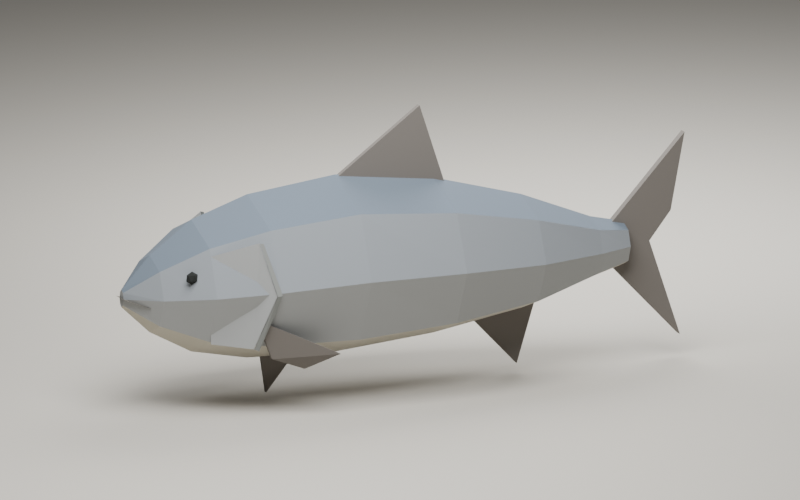 # Source: RiverFish_PreviewScene.blend  (saved by Blender 5.2.44; exported with 4.5.12 LTS)
import bpy
from mathutils import Matrix  # noqa: F401  (used for matrix-valued properties, if any)

bpy.ops.wm.read_factory_settings(use_empty=True)
scene = bpy.context.scene
scene.name = 'Scene'

# ---- materials (node trees are filled in below, after node groups)
mat_back_slateblue = bpy.data.materials.new('Back_SlateBlue')
mat_back_slateblue.diffuse_color = (0.115, 0.145, 0.18, 1.0)
mat_upperflank = bpy.data.materials.new('UpperFlank')
mat_upperflank.diffuse_color = (0.22, 0.24, 0.26, 1.0)
mat_silverflank = bpy.data.materials.new('SilverFlank')
mat_silverflank.diffuse_color = (0.34, 0.35, 0.35, 1.0)
mat_palebelly = bpy.data.materials.new('PaleBelly')
mat_palebelly.diffuse_color = (0.49, 0.46, 0.38, 1.0)
mat_fins_charcoal = bpy.data.materials.new('Fins_Charcoal')
mat_fins_charcoal.diffuse_color = (0.16, 0.145, 0.13, 1.0)
mat_eye_black = bpy.data.materials.new('Eye_Black')
mat_eye_black.diffuse_color = (0.012, 0.014, 0.013, 1.0)
mat_gillshadow = bpy.data.materials.new('GillShadow')
mat_gillshadow.diffuse_color = (0.21, 0.22, 0.21, 1.0)
mat_mouth = bpy.data.materials.new('Mouth')
mat_mouth.diffuse_color = (0.12, 0.105, 0.085, 1.0)
mat_studio = bpy.data.materials.new('Studio')
mat_studio.diffuse_color = (0.4, 0.38, 0.34, 1.0)

# ---- material node trees
mat_back_slateblue.use_nodes = True; mat_back_slateblue.node_tree.nodes.clear()
_N = mat_back_slateblue.node_tree.nodes; _L = mat_back_slateblue.node_tree.links
n0 = _N.new('ShaderNodeBsdfPrincipled'); n0.name = 'Principled BSDF'; n0.location = (-200, 100)
n0.inputs[0].default_value = (0.115, 0.145, 0.18, 1.0)
n0.inputs[2].default_value = 1.0
n0.inputs[10].default_value = 0.005
n1 = _N.new('ShaderNodeOutputMaterial'); n1.name = 'Material Output'; n1.location = (200, 100)
_L.new(n0.outputs[0], n1.inputs[0])
n1.is_active_output = True
mat_upperflank.use_nodes = True; mat_upperflank.node_tree.nodes.clear()
_N = mat_upperflank.node_tree.nodes; _L = mat_upperflank.node_tree.links
n0 = _N.new('ShaderNodeBsdfPrincipled'); n0.name = 'Principled BSDF'; n0.location = (-200, 100)
n0.inputs[0].default_value = (0.22, 0.24, 0.26, 1.0)
n0.inputs[2].default_value = 1.0
n0.inputs[10].default_value = 0.005
n1 = _N.new('ShaderNodeOutputMaterial'); n1.name = 'Material Output'; n1.location = (200, 100)
_L.new(n0.outputs[0], n1.inputs[0])
n1.is_active_output = True
mat_silverflank.use_nodes = True; mat_silverflank.node_tree.nodes.clear()
_N = mat_silverflank.node_tree.nodes; _L = mat_silverflank.node_tree.links
n0 = _N.new('ShaderNodeBsdfPrincipled'); n0.name = 'Principled BSDF'; n0.location = (-200, 100)
n0.inputs[0].default_value = (0.34, 0.35, 0.35, 1.0)
n0.inputs[2].default_value = 1.0
n0.inputs[10].default_value = 0.005
n1 = _N.new('ShaderNodeOutputMaterial'); n1.name = 'Material Output'; n1.location = (200, 100)
_L.new(n0.outputs[0], n1.inputs[0])
n1.is_active_output = True
mat_palebelly.use_nodes = True; mat_palebelly.node_tree.nodes.clear()
_N = mat_palebelly.node_tree.nodes; _L = mat_palebelly.node_tree.links
n0 = _N.new('ShaderNodeBsdfPrincipled'); n0.name = 'Principled BSDF'; n0.location = (-200, 100)
n0.inputs[0].default_value = (0.49, 0.46, 0.38, 1.0)
n0.inputs[2].default_value = 1.0
n0.inputs[10].default_value = 0.005
n1 = _N.new('ShaderNodeOutputMaterial'); n1.name = 'Material Output'; n1.location = (200, 100)
_L.new(n0.outputs[0], n1.inputs[0])
n1.is_active_output = True
mat_fins_charcoal.use_nodes = True; mat_fins_charcoal.node_tree.nodes.clear()
_N = mat_fins_charcoal.node_tree.nodes; _L = mat_fins_charcoal.node_tree.links
n0 = _N.new('ShaderNodeBsdfPrincipled'); n0.name = 'Principled BSDF'; n0.location = (-200, 100)
n0.inputs[0].default_value = (0.16, 0.145, 0.13, 1.0)
n0.inputs[2].default_value = 1.0
n0.inputs[10].default_value = 0.005
n1 = _N.new('ShaderNodeOutputMaterial'); n1.name = 'Material Output'; n1.location = (200, 100)
_L.new(n0.outputs[0], n1.inputs[0])
n1.is_active_output = True
mat_eye_black.use_nodes = True; mat_eye_black.node_tree.nodes.clear()
_N = mat_eye_black.node_tree.nodes; _L = mat_eye_black.node_tree.links
n0 = _N.new('ShaderNodeBsdfPrincipled'); n0.name = 'Principled BSDF'; n0.location = (-200, 100)
n0.inputs[0].default_value = (0.012, 0.014, 0.013, 1.0)
n0.inputs[2].default_value = 1.0
n0.inputs[10].default_value = 0.005
n1 = _N.new('ShaderNodeOutputMaterial'); n1.name = 'Material Output'; n1.location = (200, 100)
_L.new(n0.outputs[0], n1.inputs[0])
n1.is_active_output = True
mat_gillshadow.use_nodes = True; mat_gillshadow.node_tree.nodes.clear()
_N = mat_gillshadow.node_tree.nodes; _L = mat_gillshadow.node_tree.links
n0 = _N.new('ShaderNodeBsdfPrincipled'); n0.name = 'Principled BSDF'; n0.location = (-200, 100)
n0.inputs[0].default_value = (0.21, 0.22, 0.21, 1.0)
n0.inputs[2].default_value = 1.0
n0.inputs[10].default_value = 0.005
n1 = _N.new('ShaderNodeOutputMaterial'); n1.name = 'Material Output'; n1.location = (200, 100)
_L.new(n0.outputs[0], n1.inputs[0])
n1.is_active_output = True
mat_mouth.use_nodes = True; mat_mouth.node_tree.nodes.clear()
_N = mat_mouth.node_tree.nodes; _L = mat_mouth.node_tree.links
n0 = _N.new('ShaderNodeBsdfPrincipled'); n0.name = 'Principled BSDF'; n0.location = (-200, 100)
n0.inputs[0].default_value = (0.12, 0.105, 0.085, 1.0)
n0.inputs[2].default_value = 1.0
n0.inputs[10].default_value = 0.005
n1 = _N.new('ShaderNodeOutputMaterial'); n1.name = 'Material Output'; n1.location = (200, 100)
_L.new(n0.outputs[0], n1.inputs[0])
n1.is_active_output = True
mat_studio.use_nodes = True; mat_studio.node_tree.nodes.clear()
_N = mat_studio.node_tree.nodes; _L = mat_studio.node_tree.links
n0 = _N.new('ShaderNodeBsdfPrincipled'); n0.name = 'Principled BSDF'; n0.location = (-200, 100)
n0.inputs[0].default_value = (0.4, 0.38, 0.34, 1.0)
n0.inputs[2].default_value = 1.0
n0.inputs[10].default_value = 0.005
n1 = _N.new('ShaderNodeOutputMaterial'); n1.name = 'Material Output'; n1.location = (200, 100)
_L.new(n0.outputs[0], n1.inputs[0])
n1.is_active_output = True

# ---- world
world_studioworld = bpy.data.worlds.new('StudioWorld'); scene.world = world_studioworld
world_studioworld.use_nodes = True; world_studioworld.node_tree.nodes.clear()
_N = world_studioworld.node_tree.nodes; _L = world_studioworld.node_tree.links
n0 = _N.new('ShaderNodeBackground'); n0.name = 'Background'; n0.location = (-200, 100)
n0.inputs[0].default_value = (0.05, 0.05, 0.05, 1.0)
n1 = _N.new('ShaderNodeOutputWorld'); n1.name = 'World Output'; n1.location = (200, 100)
_L.new(n0.outputs[0], n1.inputs[0])
n1.is_active_output = True
world_studioworld.color = (0.28, 0.28, 0.28)

# ---- cameras
cam_camera = bpy.data.cameras.new('Camera')
cam_camera.type = 'ORTHO'
cam_camera.ortho_scale = 0.79

# ---- lights
light_area = bpy.data.lights.new('Area', 'AREA')
light_area.energy = 32.0
light_area.size = 0.85
light_area.size_y = 1.0
light_area_001 = bpy.data.lights.new('Area.001', 'AREA')
light_area_001.energy = 15.0
light_area_001.size = 0.7
light_area_001.size_y = 1.0

# ---- meshes
me_riverfish_mesh = bpy.data.meshes.new('RiverFish_Mesh')
me_riverfish_mesh.from_pydata([(-0.3, 0.0, 0.009), (-0.3, 0.003536, 0.006364), (-0.3, 0.005, 5.511e-19), (-0.3, 0.003536, -0.006364), (-0.3, 6.123e-19, -0.009), (-0.3, -0.003536, -0.006364), (-0.3, -0.005, -1.653e-18), (-0.3, -0.003536, 0.006364), (-0.27, 0.0, 0.041), (-0.27, 0.02546, 0.02958), (-0.27, 0.036, 0.002), (-0.27, 0.02546, -0.02558), (-0.27, 4.409e-18, -0.037), (-0.27, -0.02546, -0.02558), (-0.27, -0.036, 0.002), (-0.27, -0.02546, 0.02958), (-0.225, 0.0, 0.073), (-0.225, 0.04596, 0.05338), (-0.225, 0.065, 0.006), (-0.225, 0.04596, -0.04138), (-0.225, 7.96e-18, -0.061), (-0.225, -0.04596, -0.04138), (-0.225, -0.065, 0.006), (-0.225, -0.04596, 0.05338), (-0.165, 0.0, 0.093), (-0.165, 0.05869, 0.06869), (-0.165, 0.083, 0.01), (-0.165, 0.05869, -0.04869), (-0.165, 1.016e-17, -0.073), (-0.165, -0.05869, -0.04869), (-0.165, -0.083, 0.01), (-0.165, -0.05869, 0.06869), (-0.07, 0.0, 0.104), (-0.07, 0.06435, 0.07764), (-0.07, 0.091, 0.014), (-0.07, 0.06435, -0.04964), (-0.07, 1.114e-17, -0.076), (-0.07, -0.06435, -0.04964), (-0.07, -0.091, 0.014), (-0.07, -0.06435, 0.07764), (0.035, 0.0, 0.091), (0.035, 0.06081, 0.06786), (0.035, 0.086, 0.012), (0.035, 0.06081, -0.04386), (0.035, 1.053e-17, -0.067), (0.035, -0.06081, -0.04386), (0.035, -0.086, 0.012), (0.035, -0.06081, 0.06786), (0.13, 0.0, 0.065), (0.13, 0.04525, 0.04801), (0.13, 0.064, 0.007), (0.13, 0.04525, -0.03401), (0.13, 7.838e-18, -0.051), (0.13, -0.04525, -0.03401), (0.13, -0.064, 0.007), (0.13, -0.04525, 0.04801), (0.205, 0.0, 0.035), (0.205, 0.02263, 0.02592), (0.205, 0.032, 0.004), (0.205, 0.02263, -0.01792), (0.205, 3.919e-18, -0.027), (0.205, -0.02263, -0.01792), (0.205, -0.032, 0.004), (0.205, -0.02263, 0.02592), (0.24, 0.0, 0.027), (0.24, 0.01414, 0.02056), (0.24, 0.02, 0.005), (0.24, 0.01414, -0.01056), (0.24, 2.449e-18, -0.017), (0.24, -0.01414, -0.01056), (0.24, -0.02, 0.005), (0.24, -0.01414, 0.02056), (0.225, -0.004, 0.026), (0.305, -0.004, 0.112), (0.29, -0.004, 0.034), (0.267, -0.004, 0.005), (0.3, -0.004, -0.093), (0.229, -0.004, -0.019), (0.225, 0.004, 0.026), (0.305, 0.004, 0.112), (0.29, 0.004, 0.034), (0.267, 0.004, 0.005), (0.3, 0.004, -0.093), (0.229, 0.004, -0.019), (-0.075, -0.0028, 0.097), (0.02, -0.0028, 0.166), (0.047, -0.0028, 0.085), (-0.075, 0.0028, 0.097), (0.02, 0.0028, 0.166), (0.047, 0.0028, 0.085), (0.075, -0.002, -0.054), (0.125, -0.002, -0.106), (0.145, -0.002, -0.042), (0.075, 0.002, -0.054), (0.125, 0.002, -0.106), (0.145, 0.002, -0.042), (-0.153, -0.002, -0.056), (-0.145, -0.002, -0.11), (-0.111, -0.002, -0.069), (-0.153, 0.002, -0.056), (-0.145, 0.002, -0.11), (-0.111, 0.002, -0.069), (-0.184, -0.07, -0.018), (-0.105, -0.095, -0.054), (-0.135, -0.074, -0.071), (-0.168, -0.07, -0.059), (-0.184, -0.066, -0.018), (-0.105, -0.091, -0.054), (-0.135, -0.07, -0.071), (-0.168, -0.066, -0.059), (-0.225, -0.049, 0.046), (-0.183, -0.073, 0.061), (-0.169, -0.085, 0.008), (-0.188, -0.07, -0.047), (-0.225, -0.049, -0.043), (-0.183, -0.074, 0.061), (-0.169, -0.086, 0.008), (-0.188, -0.071, -0.047), (-0.183, -0.072, -0.049), (-0.163, -0.085, 0.008), (-0.179, -0.074, 0.06), (-0.184, 0.066, -0.018), (-0.105, 0.091, -0.054), (-0.135, 0.07, -0.071), (-0.168, 0.066, -0.059), (-0.184, 0.07, -0.018), (-0.105, 0.095, -0.054), (-0.135, 0.074, -0.071), (-0.168, 0.07, -0.059), (-0.225, 0.049, 0.046), (-0.183, 0.073, 0.061), (-0.169, 0.085, 0.008), (-0.188, 0.07, -0.047), (-0.225, 0.049, -0.043), (-0.183, 0.074, 0.061), (-0.169, 0.086, 0.008), (-0.188, 0.071, -0.047), (-0.183, 0.072, -0.049), (-0.163, 0.085, 0.008), (-0.179, 0.074, 0.06), (-0.302, -0.009, 0.001), (-0.279, -0.025, -0.007), (-0.269, 0.0, -0.012), (-0.279, 0.025, -0.007), (-0.302, 0.009, 0.001), (-0.245, -0.048, 0.0192), (-0.2401, -0.04961, 0.02296), (-0.2469, -0.0506, 0.02296), (-0.2511, -0.048, 0.02296), (-0.2469, -0.0454, 0.02296), (-0.2401, -0.04639, 0.02296), (-0.2431, -0.0506, 0.02904), (-0.2499, -0.04961, 0.02904), (-0.2499, -0.04639, 0.02904), (-0.2431, -0.0454, 0.02904), (-0.2389, -0.048, 0.02904), (-0.245, -0.048, 0.0328), (-0.245, 0.048, 0.0192), (-0.2401, 0.04639, 0.02296), (-0.2469, 0.0454, 0.02296), (-0.2511, 0.048, 0.02296), (-0.2469, 0.0506, 0.02296), (-0.2401, 0.04961, 0.02296), (-0.2431, 0.0454, 0.02904), (-0.2499, 0.04639, 0.02904), (-0.2499, 0.04961, 0.02904), (-0.2431, 0.0506, 0.02904), (-0.2389, 0.048, 0.02904), (-0.245, 0.048, 0.0328)], [], [(8, 9, 1, 0), (9, 10, 2, 1), (10, 11, 3, 2), (11, 12, 4, 3), (12, 13, 5, 4), (13, 14, 6, 5), (14, 15, 7, 6), (15, 8, 0, 7), (16, 17, 9, 8), (17, 18, 10, 9), (18, 19, 11, 10), (19, 20, 12, 11), (20, 21, 13, 12), (21, 22, 14, 13), (22, 23, 15, 14), (23, 16, 8, 15), (24, 25, 17, 16), (25, 26, 18, 17), (26, 27, 19, 18), (27, 28, 20, 19), (28, 29, 21, 20), (29, 30, 22, 21), (30, 31, 23, 22), (31, 24, 16, 23), (32, 33, 25, 24), (33, 34, 26, 25), (34, 35, 27, 26), (35, 36, 28, 27), (36, 37, 29, 28), (37, 38, 30, 29), (38, 39, 31, 30), (39, 32, 24, 31), (40, 41, 33, 32), (41, 42, 34, 33), (42, 43, 35, 34), (43, 44, 36, 35), (44, 45, 37, 36), (45, 46, 38, 37), (46, 47, 39, 38), (47, 40, 32, 39), (48, 49, 41, 40), (49, 50, 42, 41), (50, 51, 43, 42), (51, 52, 44, 43), (52, 53, 45, 44), (53, 54, 46, 45), (54, 55, 47, 46), (55, 48, 40, 47), (56, 57, 49, 48), (57, 58, 50, 49), (58, 59, 51, 50), (59, 60, 52, 51), (60, 61, 53, 52), (61, 62, 54, 53), (62, 63, 55, 54), (63, 56, 48, 55), (64, 65, 57, 56), (65, 66, 58, 57), (66, 67, 59, 58), (67, 68, 60, 59), (68, 69, 61, 60), (69, 70, 62, 61), (70, 71, 63, 62), (71, 64, 56, 63), (0, 1, 2, 3, 4, 5, 6, 7), (71, 70, 69, 68, 67, 66, 65, 64), (77, 76, 75, 74, 73, 72), (78, 79, 80, 81, 82, 83), (72, 73, 79, 78), (73, 74, 80, 79), (74, 75, 81, 80), (75, 76, 82, 81), (76, 77, 83, 82), (77, 72, 78, 83), (86, 85, 84), (87, 88, 89), (84, 85, 88, 87), (85, 86, 89, 88), (86, 84, 87, 89), (92, 91, 90), (93, 94, 95), (90, 91, 94, 93), (91, 92, 95, 94), (92, 90, 93, 95), (98, 97, 96), (99, 100, 101), (96, 97, 100, 99), (97, 98, 101, 100), (98, 96, 99, 101), (105, 104, 103, 102), (106, 107, 108, 109), (102, 103, 107, 106), (103, 104, 108, 107), (104, 105, 109, 108), (105, 102, 106, 109), (114, 113, 112, 111, 110), (115, 116, 119, 120), (116, 117, 118, 119), (124, 123, 122, 121), (125, 126, 127, 128), (121, 122, 126, 125), (122, 123, 127, 126), (123, 124, 128, 127), (124, 121, 125, 128), (129, 130, 131, 132, 133), (134, 135, 138, 139), (135, 136, 137, 138), (140, 141, 142, 143, 144), (145, 146, 147), (146, 145, 150), (145, 147, 148), (145, 148, 149), (145, 149, 150), (146, 150, 155), (147, 146, 151), (148, 147, 152), (149, 148, 153), (150, 149, 154), (146, 155, 151), (147, 151, 152), (148, 152, 153), (149, 153, 154), (150, 154, 155), (151, 155, 156), (152, 151, 156), (153, 152, 156), (154, 153, 156), (155, 154, 156), (157, 158, 159), (158, 157, 162), (157, 159, 160), (157, 160, 161), (157, 161, 162), (158, 162, 167), (159, 158, 163), (160, 159, 164), (161, 160, 165), (162, 161, 166), (158, 167, 163), (159, 163, 164), (160, 164, 165), (161, 165, 166), (162, 166, 167), (163, 167, 168), (164, 163, 168), (165, 164, 168), (166, 165, 168), (167, 166, 168)])
me_riverfish_mesh.polygons.foreach_set('material_index', [0, 1, 2, 3, 3, 2, 1, 0, 0, 1, 2, 3, 3, 2, 1, 0, 0, 1, 2, 3, 3, 2, 1, 0, 0, 1, 2, 3, 3, 2, 1, 0, 0, 1, 2, 3, 3, 2, 1, 0, 0, 1, 2, 3, 3, 2, 1, 0, 0, 1, 2, 3, 3, 2, 1, 0, 0, 1, 2, 3, 3, 2, 1, 0, 2, 4, 4, 4, 4, 4, 4, 4, 4, 4, 4, 4, 4, 4, 4, 4, 4, 4, 4, 4, 4, 4, 4, 4, 4, 4, 4, 4, 4, 4, 4, 2, 6, 6, 4, 4, 4, 4, 4, 4, 2, 6, 6, 7, 5, 5, 5, 5, 5, 5, 5, 5, 5, 5, 5, 5, 5, 5, 5, 5, 5, 5, 5, 5, 5, 5, 5, 5, 5, 5, 5, 5, 5, 5, 5, 5, 5, 5, 5, 5, 5, 5, 5, 5])
_uv = me_riverfish_mesh.uv_layers.new(name='UVMap')
_uv.uv.foreach_set('vector', [0.0, 0.0, 0.0, 0.0, 0.0, 0.0, 0.0, 0.0, 0.0, 0.0, 0.0, 0.0, 0.0, 0.0, 0.0, 0.0, 0.0, 0.0, 0.0, 0.0, 0.0, 0.0, 0.0, 0.0, 0.0, 0.0, 0.0, 0.0, 0.0, 0.0, 0.0, 0.0, 0.0, 0.0, 0.0, 0.0, 0.0, 0.0, 0.0, 0.0, 0.0, 0.0, 0.0, 0.0, 0.0, 0.0, 0.0, 0.0, 0.0, 0.0, 0.0, 0.0, 0.0, 0.0, 0.0, 0.0, 0.0, 0.0, 0.0, 0.0, 0.0, 0.0, 0.0, 0.0, 0.0, 0.0, 0.0, 0.0, 0.0, 0.0, 0.0, 0.0, 0.0, 0.0, 0.0, 0.0, 0.0, 0.0, 0.0, 0.0, 0.0, 0.0, 0.0, 0.0, 0.0, 0.0, 0.0, 0.0, 0.0, 0.0, 0.0, 0.0, 0.0, 0.0, 0.0, 0.0, 0.0, 0.0, 0.0, 0.0, 0.0, 0.0, 0.0, 0.0, 0.0, 0.0, 0.0, 0.0, 0.0, 0.0, 0.0, 0.0, 0.0, 0.0, 0.0, 0.0, 0.0, 0.0, 0.0, 0.0, 0.0, 0.0, 0.0, 0.0, 0.0, 0.0, 0.0, 0.0, 0.0, 0.0, 0.0, 0.0, 0.0, 0.0, 0.0, 0.0, 0.0, 0.0, 0.0, 0.0, 0.0, 0.0, 0.0, 0.0, 0.0, 0.0, 0.0, 0.0, 0.0, 0.0, 0.0, 0.0, 0.0, 0.0, 0.0, 0.0, 0.0, 0.0, 0.0, 0.0, 0.0, 0.0, 0.0, 0.0, 0.0, 0.0, 0.0, 0.0, 0.0, 0.0, 0.0, 0.0, 0.0, 0.0, 0.0, 0.0, 0.0, 0.0, 0.0, 0.0, 0.0, 0.0, 0.0, 0.0, 0.0, 0.0, 0.0, 0.0, 0.0, 0.0, 0.0, 0.0, 0.0, 0.0, 0.0, 0.0, 0.0, 0.0, 0.0, 0.0, 0.0, 0.0, 0.0, 0.0, 0.0, 0.0, 0.0, 0.0, 0.0, 0.0, 0.0, 0.0, 0.0, 0.0, 0.0, 0.0, 0.0, 0.0, 0.0, 0.0, 0.0, 0.0, 0.0, 0.0, 0.0, 0.0, 0.0, 0.0, 0.0, 0.0, 0.0, 0.0, 0.0, 0.0, 0.0, 0.0, 0.0, 0.0, 0.0, 0.0, 0.0, 0.0, 0.0, 0.0, 0.0, 0.0, 0.0, 0.0, 0.0, 0.0, 0.0, 0.0, 0.0, 0.0, 0.0, 0.0, 0.0, 0.0, 0.0, 0.0, 0.0, 0.0, 0.0, 0.0, 0.0, 0.0, 0.0, 0.0, 0.0, 0.0, 0.0, 0.0, 0.0, 0.0, 0.0, 0.0, 0.0, 0.0, 0.0, 0.0, 0.0, 0.0, 0.0, 0.0, 0.0, 0.0, 0.0, 0.0, 0.0, 0.0, 0.0, 0.0, 0.0, 0.0, 0.0, 0.0, 0.0, 0.0, 0.0, 0.0, 0.0, 0.0, 0.0, 0.0, 0.0, 0.0, 0.0, 0.0, 0.0, 0.0, 0.0, 0.0, 0.0, 0.0, 0.0, 0.0, 0.0, 0.0, 0.0, 0.0, 0.0, 0.0, 0.0, 0.0, 0.0, 0.0, 0.0, 0.0, 0.0, 0.0, 0.0, 0.0, 0.0, 0.0, 0.0, 0.0, 0.0, 0.0, 0.0, 0.0, 0.0, 0.0, 0.0, 0.0, 0.0, 0.0, 0.0, 0.0, 0.0, 0.0, 0.0, 0.0, 0.0, 0.0, 0.0, 0.0, 0.0, 0.0, 0.0, 0.0, 0.0, 0.0, 0.0, 0.0, 0.0, 0.0, 0.0, 0.0, 0.0, 0.0, 0.0, 0.0, 0.0, 0.0, 0.0, 0.0, 0.0, 0.0, 0.0, 0.0, 0.0, 0.0, 0.0, 0.0, 0.0, 0.0, 0.0, 0.0, 0.0, 0.0, 0.0, 0.0, 0.0, 0.0, 0.0, 0.0, 0.0, 0.0, 0.0, 0.0, 0.0, 0.0, 0.0, 0.0, 0.0, 0.0, 0.0, 0.0, 0.0, 0.0, 0.0, 0.0, 0.0, 0.0, 0.0, 0.0, 0.0, 0.0, 0.0, 0.0, 0.0, 0.0, 0.0, 0.0, 0.0, 0.0, 0.0, 0.0, 0.0, 0.0, 0.0, 0.0, 0.0, 0.0, 0.0, 0.0, 0.0, 0.0, 0.0, 0.0, 0.0, 0.0, 0.0, 0.0, 0.0, 0.0, 0.0, 0.0, 0.0, 0.0, 0.0, 0.0, 0.0, 0.0, 0.0, 0.0, 0.0, 0.0, 0.0, 0.0, 0.0, 0.0, 0.0, 0.0, 0.0, 0.0, 0.0, 0.0, 0.0, 0.0, 0.0, 0.0, 0.0, 0.0, 0.0, 0.0, 0.0, 0.0, 0.0, 0.0, 0.0, 0.0, 0.0, 0.0, 0.0, 0.0, 0.0, 0.0, 0.0, 0.0, 0.0, 0.0, 0.0, 0.0, 0.0, 0.0, 0.0, 0.0, 0.0, 0.0, 0.0, 0.0, 0.0, 0.0, 0.0, 0.0, 0.0, 0.0, 0.0, 0.0, 0.0, 0.0, 0.0, 0.0, 0.0, 0.0, 0.0, 0.0, 0.0, 0.0, 0.0, 0.0, 0.0, 0.0, 0.0, 0.0, 0.0, 0.0, 0.0, 0.0, 0.0, 0.0, 0.0, 0.0, 0.0, 0.0, 0.0, 0.0, 0.0, 0.0, 0.0, 0.0, 0.0, 0.0, 0.0, 0.0, 0.0, 0.0, 0.0, 0.0, 0.0, 0.0, 0.0, 0.0, 0.0, 0.0, 0.0, 0.0, 0.0, 0.0, 0.0, 0.0, 0.0, 0.0, 0.0, 0.0, 0.0, 0.0, 0.0, 0.0, 0.0, 0.0, 0.0, 0.0, 0.0, 0.0, 0.0, 0.0, 0.0, 0.0, 0.0, 0.0, 0.0, 0.0, 0.0, 0.0, 0.0, 0.0, 0.0, 0.0, 0.0, 0.0, 0.0, 0.0, 0.0, 0.0, 0.0, 0.0, 0.0, 0.0, 0.0, 0.0, 0.0, 0.0, 0.0, 0.0, 0.0, 0.0, 0.0, 0.0, 0.0, 0.0, 0.0, 0.0, 0.0, 0.0, 0.0, 0.0, 0.0, 0.0, 0.0, 0.0, 0.0, 0.0, 0.0, 0.0, 0.0, 0.0, 0.0, 0.0, 0.0, 0.0, 0.0, 0.0, 0.0, 0.0, 0.0, 0.0, 0.0, 0.0, 0.0, 0.0, 0.0, 0.0, 0.0, 0.0, 0.0, 0.0, 0.0, 0.0, 0.0, 0.0, 0.0, 0.0, 0.0, 0.0, 0.0, 0.0, 0.0, 0.0, 0.0, 0.0, 0.0, 0.0, 0.0, 0.0, 0.0, 0.0, 0.0, 0.0, 0.0, 0.0, 0.0, 0.0, 0.0, 0.0, 0.0, 0.0, 0.0, 0.0, 0.0, 0.0, 0.0, 0.0, 0.0, 0.0, 0.0, 0.0, 0.0, 0.0, 0.0, 0.0, 0.0, 0.0, 0.0, 0.0, 0.0, 0.0, 0.0, 0.0, 0.0, 0.0, 0.0, 0.0, 0.0, 0.0, 0.0, 0.0, 0.0, 0.0, 0.0, 0.0, 0.0, 0.0, 0.0, 0.0, 0.0, 0.0, 0.0, 0.0, 0.0, 0.0, 0.0, 0.0, 0.0, 0.0, 0.0, 0.0, 0.0, 0.0, 0.0, 0.0, 0.0, 0.0, 0.0, 0.0, 0.0, 0.0, 0.0, 0.0, 0.0, 0.0, 0.0, 0.0, 0.0, 0.0, 0.0, 0.0, 0.0, 0.0, 0.0, 0.0, 0.0, 0.0, 0.0, 0.0, 0.0, 0.0, 0.0, 0.0, 0.0, 0.0, 0.0, 0.0, 0.0, 0.0, 0.0, 0.0, 0.0, 0.0, 0.0, 0.0, 0.0, 0.0, 0.0, 0.0, 0.0, 0.0, 0.0, 0.0, 0.0, 0.0, 0.0, 0.0, 0.0, 0.0, 0.0, 0.0, 0.0, 0.0, 0.0, 0.0, 0.0, 0.0, 0.0, 0.0, 0.0, 0.0, 0.0, 0.0, 0.0, 0.0, 0.0, 0.0, 0.0, 0.0, 0.0, 0.0, 0.0, 0.0, 0.0, 0.0, 0.0, 0.0, 0.0, 0.0, 0.0, 0.0, 0.0, 0.0, 0.0, 0.0, 0.0, 0.0, 0.0, 0.0, 0.0, 0.0, 0.0, 0.0, 0.0, 0.0, 0.0, 0.0, 0.0, 0.0, 0.0, 0.0, 0.0, 0.0, 0.0, 0.0, 0.0, 0.0, 0.0, 0.0, 0.0, 0.0, 0.0, 0.0, 0.0, 0.0, 0.0, 0.0, 0.0, 0.0, 0.0, 0.0, 0.0, 0.0, 0.0, 0.0, 0.0, 0.0, 0.0, 0.0, 0.0, 0.0, 0.0, 0.0, 0.0, 0.0, 0.0, 0.0, 0.0, 0.0, 0.0, 0.0, 0.0, 0.0, 0.0, 0.0, 0.1818, 0.0, 0.2727, 0.1575, 0.09091, 0.1575, 0.2727, 0.1575, 0.3636, 0.0, 0.4545, 0.1575, 0.9091, 0.0, 1.0, 0.1575, 0.8182, 0.1575, 0.7273, 0.0, 0.8182, 0.1575, 0.6364, 0.1575, 0.5455, 0.0, 0.6364, 0.1575, 0.4545, 0.1575, 0.2727, 0.1575, 0.4545, 0.1575, 0.3636, 0.3149, 0.09091, 0.1575, 0.2727, 0.1575, 0.1818, 0.3149, 0.8182, 0.1575, 1.0, 0.1575, 0.9091, 0.3149, 0.6364, 0.1575, 0.8182, 0.1575, 0.7273, 0.3149, 0.4545, 0.1575, 0.6364, 0.1575, 0.5455, 0.3149, 0.2727, 0.1575, 0.3636, 0.3149, 0.1818, 0.3149, 0.09091, 0.1575, 0.1818, 0.3149, 0.0, 0.3149, 0.8182, 0.1575, 0.9091, 0.3149, 0.7273, 0.3149, 0.6364, 0.1575, 0.7273, 0.3149, 0.5455, 0.3149, 0.4545, 0.1575, 0.5455, 0.3149, 0.3636, 0.3149, 0.1818, 0.3149, 0.3636, 0.3149, 0.2727, 0.4724, 0.0, 0.3149, 0.1818, 0.3149, 0.09091, 0.4724, 0.7273, 0.3149, 0.9091, 0.3149, 0.8182, 0.4724, 0.5455, 0.3149, 0.7273, 0.3149, 0.6364, 0.4724, 0.3636, 0.3149, 0.5455, 0.3149, 0.4545, 0.4724, 0.1818, 0.0, 0.2727, 0.1575, 0.09091, 0.1575, 0.2727, 0.1575, 0.3636, 0.0, 0.4545, 0.1575, 0.9091, 0.0, 1.0, 0.1575, 0.8182, 0.1575, 0.7273, 0.0, 0.8182, 0.1575, 0.6364, 0.1575, 0.5455, 0.0, 0.6364, 0.1575, 0.4545, 0.1575, 0.2727, 0.1575, 0.4545, 0.1575, 0.3636, 0.3149, 0.09091, 0.1575, 0.2727, 0.1575, 0.1818, 0.3149, 0.8182, 0.1575, 1.0, 0.1575, 0.9091, 0.3149, 0.6364, 0.1575, 0.8182, 0.1575, 0.7273, 0.3149, 0.4545, 0.1575, 0.6364, 0.1575, 0.5455, 0.3149, 0.2727, 0.1575, 0.3636, 0.3149, 0.1818, 0.3149, 0.09091, 0.1575, 0.1818, 0.3149, 0.0, 0.3149, 0.8182, 0.1575, 0.9091, 0.3149, 0.7273, 0.3149, 0.6364, 0.1575, 0.7273, 0.3149, 0.5455, 0.3149, 0.4545, 0.1575, 0.5455, 0.3149, 0.3636, 0.3149, 0.1818, 0.3149, 0.3636, 0.3149, 0.2727, 0.4724, 0.0, 0.3149, 0.1818, 0.3149, 0.09091, 0.4724, 0.7273, 0.3149, 0.9091, 0.3149, 0.8182, 0.4724, 0.5455, 0.3149, 0.7273, 0.3149, 0.6364, 0.4724, 0.3636, 0.3149, 0.5455, 0.3149, 0.4545, 0.4724])
me_riverfish_mesh.materials.append(mat_back_slateblue)
me_riverfish_mesh.materials.append(mat_upperflank)
me_riverfish_mesh.materials.append(mat_silverflank)
me_riverfish_mesh.materials.append(mat_palebelly)
me_riverfish_mesh.materials.append(mat_fins_charcoal)
me_riverfish_mesh.materials.append(mat_eye_black)
me_riverfish_mesh.materials.append(mat_gillshadow)
me_riverfish_mesh.materials.append(mat_mouth)
me_riverfish_mesh.update()
me_plane = bpy.data.meshes.new('Plane')
me_plane.from_pydata([(-100.0, -100.0, 0.0), (100.0, -100.0, 0.0), (-100.0, 100.0, 0.0), (100.0, 100.0, 0.0)], [], [(0, 1, 3, 2)])
_uv = me_plane.uv_layers.new(name='UVMap')
_uv.uv.foreach_set('vector', [0.0, 0.0, 1.0, 0.0, 1.0, 1.0, 0.0, 1.0])
me_plane.materials.append(mat_studio)
me_plane.update()

# ---- objects
ob_riverfish = bpy.data.objects.new('RiverFish', me_riverfish_mesh)
ob_plane = bpy.data.objects.new('Plane', me_plane)
ob_camera = bpy.data.objects.new('Camera', cam_camera)
ob_area = bpy.data.objects.new('Area', light_area)
ob_area_001 = bpy.data.objects.new('Area.001', light_area_001)

# ---- transforms, parenting, visibility, modifiers, constraints
ob_riverfish.location = (0.0, 0.0, 0.0)
ob_plane.location = (0.0, 0.0, -0.115)
ob_camera.location = (-0.48, -1.1, 0.31)
ob_camera.rotation_euler = (1.334, 4.96e-09, -0.4115)
ob_area.location = (-0.3, -0.5, 0.9)
ob_area_001.location = (0.4, 0.5, 0.5)

# ---- collection membership
scene.collection.objects.link(ob_riverfish)
scene.collection.objects.link(ob_plane)
scene.collection.objects.link(ob_camera)
scene.collection.objects.link(ob_area)
scene.collection.objects.link(ob_area_001)

# ---- scene / render settings (as saved in the file)
scene.camera = ob_camera
scene.frame_start = 1; scene.frame_end = 250; scene.frame_set(1)
scene.render.engine = 'CYCLES'
scene.render.resolution_x = 1600
scene.render.resolution_y = 1000
scene.render.bake_bias = 0.0
scene.render.bake_samples = 0
scene.render.compositor_device = 'GPU'
scene.cycles.samples = 48
scene.eevee.use_volume_custom_range = False
scene.eevee.fast_gi_thickness_near = 0.1
scene.eevee.fast_gi_thickness_far = 0.0
scene.eevee.ray_tracing_options.screen_trace_thickness = 0.1
bpy.context.view_layer.update()

